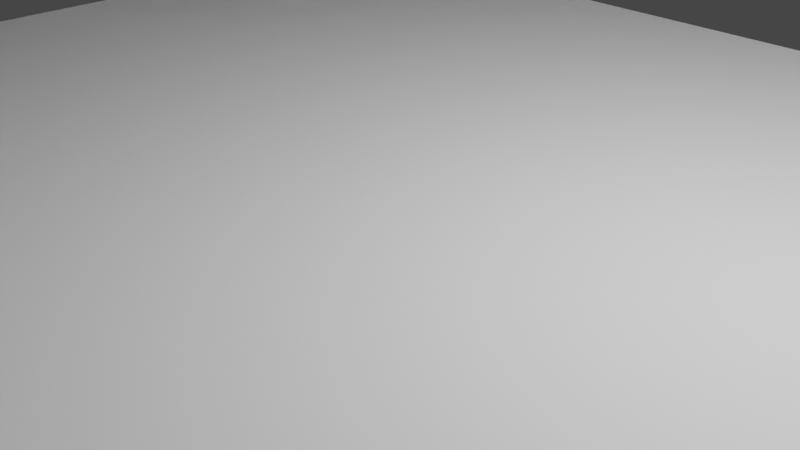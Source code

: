 # Source: SquareBooth.blend  (saved by Blender 2.93.21; exported with 4.5.12 LTS)
import bpy
from mathutils import Matrix  # noqa: F401  (used for matrix-valued properties, if any)

bpy.ops.wm.read_factory_settings(use_empty=True)
scene = bpy.context.scene
scene.name = 'Scene'

# ---- collections
col_collection = bpy.data.collections.new('Collection'); scene.collection.children.link(col_collection)

# ---- materials (node trees are filled in below, after node groups)
mat_table_pink = bpy.data.materials.new('Table Pink')
mat_table_pink.use_transparent_shadow = False

# ---- material node trees
mat_table_pink.use_nodes = True; mat_table_pink.node_tree.nodes.clear()
_N = mat_table_pink.node_tree.nodes; _L = mat_table_pink.node_tree.links
n0 = _N.new('ShaderNodeBsdfPrincipled'); n0.name = 'Principled BSDF'; n0.location = (10, 300)
n0.distribution = 'GGX'
n0.subsurface_method = 'BURLEY'
n0.inputs[0].default_value = (0.6551, 0.3929, 0.8, 1.0)
n0.inputs[1].default_value = 0.7647
n0.inputs[2].default_value = 0.08088
n0.inputs[3].default_value = 1.45
n0.inputs[27].default_value = (0.0, 0.0, 0.0, 1.0)
n0.inputs[28].default_value = 1.0
n1 = _N.new('ShaderNodeOutputMaterial'); n1.name = 'Material Output'; n1.location = (300, 300)
_L.new(n0.outputs[0], n1.inputs[0])
n1.is_active_output = True

# ---- world
world_world = bpy.data.worlds.new('World'); scene.world = world_world
world_world.use_nodes = True; world_world.node_tree.nodes.clear()
_N = world_world.node_tree.nodes; _L = world_world.node_tree.links
n0 = _N.new('ShaderNodeOutputWorld'); n0.name = 'World Output'; n0.location = (300, 300)
n1 = _N.new('ShaderNodeBackground'); n1.name = 'Background'; n1.location = (10, 300)
n1.inputs[0].default_value = (0.05088, 0.05088, 0.05088, 1.0)
_L.new(n1.outputs[0], n0.inputs[0])
n0.is_active_output = True
world_world.color = (0.05088, 0.05088, 0.05088)
world_world.use_sun_shadow = False
world_world.sun_shadow_jitter_overblur = 0.0

# ---- cameras
cam_camera = bpy.data.cameras.new('Camera')
cam_camera.clip_end = 100.0
cam_camera.ortho_scale = 7.314

# ---- lights
light_light = bpy.data.lights.new('Light', 'POINT')
light_light.transmission_factor = 0.0
light_light.energy = 1000.0
light_light.shadow_soft_size = 0.1
light_light.shadow_maximum_resolution = 0.006
light_light.use_absolute_resolution = True

# ---- meshes
me_cube_071 = bpy.data.meshes.new('Cube.071')
me_cube_071.from_pydata([(-1.0, -1.0, -1.0), (-1.0, -1.0, 1.0), (-1.0, 1.0, -1.0), (-1.0, 1.0, 1.0), (1.0, -1.0, -1.0), (1.0, -1.0, 1.0), (1.0, 1.0, -1.0), (1.0, 1.0, 1.0)], [], [(0, 1, 3, 2), (2, 3, 7, 6), (6, 7, 5, 4), (4, 5, 1, 0), (2, 6, 4, 0), (7, 3, 1, 5)])
_uv = me_cube_071.uv_layers.new(name='UVMap')
_uv.uv.foreach_set('vector', [0.375, 0.0, 0.625, 0.0, 0.625, 0.25, 0.375, 0.25, 0.375, 0.25, 0.625, 0.25, 0.625, 0.5, 0.375, 0.5, 0.375, 0.5, 0.625, 0.5, 0.625, 0.75, 0.375, 0.75, 0.375, 0.75, 0.625, 0.75, 0.625, 1.0, 0.375, 1.0, 0.125, 0.5, 0.375, 0.5, 0.375, 0.75, 0.125, 0.75, 0.625, 0.5, 0.875, 0.5, 0.875, 0.75, 0.625, 0.75])
me_cube_071.use_remesh_fix_poles = True
me_cube_071.use_remesh_preserve_attributes = False
me_cube_071.update()
me_cube_332 = bpy.data.meshes.new('Cube.332')
me_cube_332.from_pydata([(-1.0, -1.0, -11.1), (-1.0, -1.0, 1.0), (-1.0, 1.0, -11.1), (-1.0, 1.0, 1.0), (1.0, -1.0, -11.1), (1.0, -1.0, 1.0), (1.0, 1.0, -11.1), (1.0, 1.0, 1.0)], [], [(0, 1, 3, 2), (2, 3, 7, 6), (6, 7, 5, 4), (4, 5, 1, 0), (2, 6, 4, 0), (7, 3, 1, 5)])
_uv = me_cube_332.uv_layers.new(name='UVMap')
_uv.uv.foreach_set('vector', [0.375, 0.0, 0.625, 0.0, 0.625, 0.25, 0.375, 0.25, 0.375, 0.25, 0.625, 0.25, 0.625, 0.5, 0.375, 0.5, 0.375, 0.5, 0.625, 0.5, 0.625, 0.75, 0.375, 0.75, 0.375, 0.75, 0.625, 0.75, 0.625, 1.0, 0.375, 1.0, 0.125, 0.5, 0.375, 0.5, 0.375, 0.75, 0.125, 0.75, 0.625, 0.5, 0.875, 0.5, 0.875, 0.75, 0.625, 0.75])
me_cube_332.use_remesh_fix_poles = True
me_cube_332.use_remesh_preserve_attributes = False
me_cube_332.update()
me_cube_334 = bpy.data.meshes.new('Cube.334')
me_cube_334.from_pydata([(-1.0, -1.0, -8.33), (-1.0, -1.0, 1.0), (-1.0, 1.0, -8.33), (-1.0, 1.0, 1.0), (1.0, -1.0, -8.33), (1.0, -1.0, 1.0), (1.0, 1.0, -8.33), (1.0, 1.0, 1.0)], [], [(0, 1, 3, 2), (2, 3, 7, 6), (6, 7, 5, 4), (4, 5, 1, 0), (2, 6, 4, 0), (7, 3, 1, 5)])
_uv = me_cube_334.uv_layers.new(name='UVMap')
_uv.uv.foreach_set('vector', [0.375, 0.0, 0.625, 0.0, 0.625, 0.25, 0.375, 0.25, 0.375, 0.25, 0.625, 0.25, 0.625, 0.5, 0.375, 0.5, 0.375, 0.5, 0.625, 0.5, 0.625, 0.75, 0.375, 0.75, 0.375, 0.75, 0.625, 0.75, 0.625, 1.0, 0.375, 1.0, 0.125, 0.5, 0.375, 0.5, 0.375, 0.75, 0.125, 0.75, 0.625, 0.5, 0.875, 0.5, 0.875, 0.75, 0.625, 0.75])
me_cube_334.use_remesh_fix_poles = True
me_cube_334.use_remesh_preserve_attributes = False
me_cube_334.update()
me_cube_335 = bpy.data.meshes.new('Cube.335')
me_cube_335.from_pydata([(-1.0, -1.0, -8.33), (-1.0, -1.0, 1.0), (-1.0, 1.0, -8.33), (-1.0, 1.0, 1.0), (1.0, -1.0, -8.33), (1.0, -1.0, 1.0), (1.0, 1.0, -8.33), (1.0, 1.0, 1.0)], [], [(0, 1, 3, 2), (2, 3, 7, 6), (6, 7, 5, 4), (4, 5, 1, 0), (2, 6, 4, 0), (7, 3, 1, 5)])
_uv = me_cube_335.uv_layers.new(name='UVMap')
_uv.uv.foreach_set('vector', [0.375, 0.0, 0.625, 0.0, 0.625, 0.25, 0.375, 0.25, 0.375, 0.25, 0.625, 0.25, 0.625, 0.5, 0.375, 0.5, 0.375, 0.5, 0.625, 0.5, 0.625, 0.75, 0.375, 0.75, 0.375, 0.75, 0.625, 0.75, 0.625, 1.0, 0.375, 1.0, 0.125, 0.5, 0.375, 0.5, 0.375, 0.75, 0.125, 0.75, 0.625, 0.5, 0.875, 0.5, 0.875, 0.75, 0.625, 0.75])
me_cube_335.use_remesh_fix_poles = True
me_cube_335.use_remesh_preserve_attributes = False
me_cube_335.update()
me_cube_336 = bpy.data.meshes.new('Cube.336')
me_cube_336.from_pydata([(-1.0, -1.0, -8.33), (-1.0, -1.0, 1.0), (-1.0, 1.0, -8.33), (-1.0, 1.0, 1.0), (1.0, -1.0, -8.33), (1.0, -1.0, 1.0), (1.0, 1.0, -8.33), (1.0, 1.0, 1.0)], [], [(0, 1, 3, 2), (2, 3, 7, 6), (6, 7, 5, 4), (4, 5, 1, 0), (2, 6, 4, 0), (7, 3, 1, 5)])
_uv = me_cube_336.uv_layers.new(name='UVMap')
_uv.uv.foreach_set('vector', [0.375, 0.0, 0.625, 0.0, 0.625, 0.25, 0.375, 0.25, 0.375, 0.25, 0.625, 0.25, 0.625, 0.5, 0.375, 0.5, 0.375, 0.5, 0.625, 0.5, 0.625, 0.75, 0.375, 0.75, 0.375, 0.75, 0.625, 0.75, 0.625, 1.0, 0.375, 1.0, 0.125, 0.5, 0.375, 0.5, 0.375, 0.75, 0.125, 0.75, 0.625, 0.5, 0.875, 0.5, 0.875, 0.75, 0.625, 0.75])
me_cube_336.use_remesh_fix_poles = True
me_cube_336.use_remesh_preserve_attributes = False
me_cube_336.update()
me_cube_337 = bpy.data.meshes.new('Cube.337')
me_cube_337.from_pydata([(-1.0, -1.0, -8.33), (-1.0, -1.0, 1.0), (-1.0, 1.0, -8.33), (-1.0, 1.0, 1.0), (1.0, -1.0, -8.33), (1.0, -1.0, 1.0), (1.0, 1.0, -8.33), (1.0, 1.0, 1.0)], [], [(0, 1, 3, 2), (2, 3, 7, 6), (6, 7, 5, 4), (4, 5, 1, 0), (2, 6, 4, 0), (7, 3, 1, 5)])
_uv = me_cube_337.uv_layers.new(name='UVMap')
_uv.uv.foreach_set('vector', [0.375, 0.0, 0.625, 0.0, 0.625, 0.25, 0.375, 0.25, 0.375, 0.25, 0.625, 0.25, 0.625, 0.5, 0.375, 0.5, 0.375, 0.5, 0.625, 0.5, 0.625, 0.75, 0.375, 0.75, 0.375, 0.75, 0.625, 0.75, 0.625, 1.0, 0.375, 1.0, 0.125, 0.5, 0.375, 0.5, 0.375, 0.75, 0.125, 0.75, 0.625, 0.5, 0.875, 0.5, 0.875, 0.75, 0.625, 0.75])
me_cube_337.use_remesh_fix_poles = True
me_cube_337.use_remesh_preserve_attributes = False
me_cube_337.update()
me_text = bpy.data.meshes.new('Text')
me_text.from_pydata([(1.029, 0.093, 0.0), (0.768, 0.093, 0.0), (0.8041, 0.1365, 0.0), (0.8365, 0.1767, 0.0), (0.8653, 0.2139, 0.0), (0.8905, 0.2486, 0.0), (0.9124, 0.2811, 0.0), (0.931, 0.3118, 0.0), (0.9464, 0.341, 0.0), (0.9588, 0.3691, 0.0), (0.9682, 0.3965, 0.0), (0.9749, 0.4235, 0.0), (0.9787, 0.4506, 0.0), (0.98, 0.478, 0.0), (0.9783, 0.5087, 0.0), (0.9731, 0.5375, 0.0), (0.9648, 0.5644, 0.0), (0.9534, 0.5892, 0.0), (0.9391, 0.6117, 0.0), (0.9221, 0.6318, 0.0), (0.9026, 0.6492, 0.0), (0.8806, 0.6638, 0.0), (0.8564, 0.6754, 0.0), (0.8301, 0.684, 0.0), (0.8019, 0.6892, 0.0), (0.772, 0.691, 0.0), (0.7583, 0.6906, 0.0), (0.7448, 0.6892, 0.0), (0.7314, 0.687, 0.0), (0.718, 0.6839, 0.0), (0.7048, 0.6799, 0.0), (0.6915, 0.675, 0.0), (0.6782, 0.6692, 0.0), (0.665, 0.6624, 0.0), (0.6516, 0.6547, 0.0), (0.6382, 0.6461, 0.0), (0.6247, 0.6365, 0.0), (0.611, 0.626, 0.0), (0.611, 0.503, 0.0), (0.6246, 0.5195, 0.0), (0.6381, 0.5341, 0.0), (0.6514, 0.5469, 0.0), (0.6645, 0.558, 0.0), (0.6774, 0.5674, 0.0), (0.6903, 0.5753, 0.0), (0.7029, 0.5817, 0.0), (0.7155, 0.5867, 0.0), (0.728, 0.5905, 0.0), (0.7404, 0.593, 0.0), (0.7527, 0.5945, 0.0), (0.765, 0.595, 0.0), (0.7814, 0.5939, 0.0), (0.7969, 0.5907, 0.0), (0.8115, 0.5855, 0.0), (0.8251, 0.5785, 0.0), (0.8375, 0.5696, 0.0), (0.8486, 0.5591, 0.0), (0.8583, 0.547, 0.0), (0.8666, 0.5335, 0.0), (0.8731, 0.5186, 0.0), (0.878, 0.5025, 0.0), (0.881, 0.4853, 0.0), (0.882, 0.467, 0.0), (0.8817, 0.4532, 0.0), (0.8807, 0.4402, 0.0), (0.879, 0.4279, 0.0), (0.8767, 0.416, 0.0), (0.8737, 0.4045, 0.0), (0.87, 0.3933, 0.0), (0.8657, 0.382, 0.0), (0.8607, 0.3706, 0.0), (0.855, 0.359, 0.0), (0.8487, 0.347, 0.0), (0.8417, 0.3343, 0.0), (0.834, 0.321, 0.0), (0.8186, 0.2958, 0.0), (0.8015, 0.2697, 0.0), (0.783, 0.243, 0.0), (0.7634, 0.2158, 0.0), (0.743, 0.1884, 0.0), (0.7219, 0.161, 0.0), (0.7004, 0.1337, 0.0), (0.6789, 0.1069, 0.0), (0.6575, 0.08053, 0.0), (0.6366, 0.05498, 0.0), (0.6163, 0.0304, 0.0), (0.597, 0.007, 0.0), (0.597, 0.0, 0.0), (1.029, 0.0, 0.0), (0.075, 0.0, 0.0), (0.309, 0.0, 0.0), (0.3495, 0.001977, 0.0), (0.3857, 0.007648, 0.0), (0.4177, 0.01663, 0.0), (0.4457, 0.02852, 0.0), (0.4698, 0.04294, 0.0), (0.4901, 0.0595, 0.0), (0.5069, 0.07781, 0.0), (0.5203, 0.09748, 0.0), (0.5305, 0.1181, 0.0), (0.5375, 0.1394, 0.0), (0.5417, 0.1608, 0.0), (0.543, 0.182, 0.0), (0.5417, 0.2045, 0.0), (0.5379, 0.2258, 0.0), (0.5317, 0.246, 0.0), (0.5231, 0.2648, 0.0), (0.5123, 0.2823, 0.0), (0.4992, 0.2984, 0.0), (0.4841, 0.3129, 0.0), (0.4669, 0.3259, 0.0), (0.4477, 0.3371, 0.0), (0.4266, 0.3466, 0.0), (0.4037, 0.3543, 0.0), (0.379, 0.36, 0.0), (0.379, 0.362, 0.0), (0.396, 0.3696, 0.0), (0.4114, 0.378, 0.0), (0.4252, 0.3871, 0.0), (0.4375, 0.397, 0.0), (0.4483, 0.4077, 0.0), (0.4576, 0.4192, 0.0), (0.4655, 0.4317, 0.0), (0.4718, 0.445, 0.0), (0.4767, 0.4593, 0.0), (0.4802, 0.4745, 0.0), (0.4823, 0.4908, 0.0), (0.483, 0.508, 0.0), (0.4817, 0.5295, 0.0), (0.4777, 0.5508, 0.0), (0.4709, 0.5715, 0.0), (0.4612, 0.5913, 0.0), (0.4487, 0.61, 0.0), (0.4331, 0.6273, 0.0), (0.4145, 0.6427, 0.0), (0.3928, 0.656, 0.0), (0.3678, 0.6669, 0.0), (0.3396, 0.6751, 0.0), (0.308, 0.6802, 0.0), (0.273, 0.682, 0.0), (0.075, 0.682, 0.0), (0.173, 0.594, 0.0), (0.263, 0.594, 0.0), (0.2842, 0.5931, 0.0), (0.3031, 0.5905, 0.0), (0.3196, 0.5863, 0.0), (0.3339, 0.5807, 0.0), (0.346, 0.5738, 0.0), (0.3563, 0.5656, 0.0), (0.3646, 0.5564, 0.0), (0.3711, 0.5463, 0.0), (0.3761, 0.5354, 0.0), (0.3794, 0.5237, 0.0), (0.3814, 0.5116, 0.0), (0.382, 0.499, 0.0), (0.381, 0.4815, 0.0), (0.3781, 0.4656, 0.0), (0.3731, 0.4512, 0.0), (0.3662, 0.4383, 0.0), (0.3573, 0.4269, 0.0), (0.3464, 0.4171, 0.0), (0.3334, 0.4088, 0.0), (0.3184, 0.402, 0.0), (0.3014, 0.3968, 0.0), (0.2823, 0.393, 0.0), (0.2612, 0.3908, 0.0), (0.238, 0.39, 0.0), (0.173, 0.39, 0.0), (0.173, 0.302, 0.0), (0.291, 0.302, 0.0), (0.3156, 0.3011, 0.0), (0.3379, 0.2985, 0.0), (0.358, 0.2942, 0.0), (0.3759, 0.2883, 0.0), (0.3916, 0.281, 0.0), (0.4051, 0.2723, 0.0), (0.4165, 0.2622, 0.0), (0.4257, 0.251, 0.0), (0.4329, 0.2387, 0.0), (0.438, 0.2254, 0.0), (0.441, 0.2111, 0.0), (0.442, 0.196, 0.0), (0.4413, 0.1832, 0.0), (0.4392, 0.1703, 0.0), (0.4354, 0.1576, 0.0), (0.4297, 0.1453, 0.0), (0.422, 0.1337, 0.0), (0.4121, 0.1229, 0.0), (0.3998, 0.1131, 0.0), (0.385, 0.1047, 0.0), (0.3673, 0.0977, 0.0), (0.3467, 0.09246, 0.0), (0.323, 0.08915, 0.0), (0.296, 0.088, 0.0), (0.173, 0.088, 0.0), (0.772, 0.691, 0.1484), (0.7583, 0.6906, 0.1484), (0.8019, 0.6892, 0.1484), (0.7448, 0.6892, 0.1484), (0.7314, 0.687, 0.1484), (0.8301, 0.684, 0.1484), (0.718, 0.6839, 0.1484), (0.8564, 0.6754, 0.1484), (0.7048, 0.6799, 0.1484), (0.6915, 0.675, 0.1484), (0.8806, 0.6638, 0.1484), (0.6782, 0.6692, 0.1484), (0.665, 0.6624, 0.1484), (0.9026, 0.6492, 0.1484), (0.6516, 0.6547, 0.1484), (0.6382, 0.6461, 0.1484), (0.9221, 0.6318, 0.1484), (0.6247, 0.6365, 0.1484), (0.611, 0.626, 0.1484), (0.9391, 0.6117, 0.1484), (0.611, 0.503, 0.1484), (0.6246, 0.5195, 0.1484), (0.6381, 0.5341, 0.1484), (0.6514, 0.5469, 0.1484), (0.6645, 0.558, 0.1484), (0.6774, 0.5674, 0.1484), (0.6903, 0.5753, 0.1484), (0.7029, 0.5817, 0.1484), (0.7155, 0.5867, 0.1484), (0.728, 0.5905, 0.1484), (0.7404, 0.593, 0.1484), (0.7527, 0.5945, 0.1484), (0.765, 0.595, 0.1484), (0.9534, 0.5892, 0.1484), (0.7814, 0.5939, 0.1484), (0.7969, 0.5907, 0.1484), (0.8115, 0.5855, 0.1484), (0.9648, 0.5644, 0.1484), (0.8251, 0.5785, 0.1484), (0.8375, 0.5696, 0.1484), (0.8486, 0.5591, 0.1484), (0.9731, 0.5375, 0.1484), (0.8583, 0.547, 0.1484), (0.8666, 0.5335, 0.1484), (0.9783, 0.5087, 0.1484), (0.8731, 0.5186, 0.1484), (0.878, 0.5025, 0.1484), (0.98, 0.478, 0.1484), (0.881, 0.4853, 0.1484), (0.882, 0.467, 0.1484), (0.9787, 0.4506, 0.1484), (0.8817, 0.4532, 0.1484), (0.8807, 0.4402, 0.1484), (0.9749, 0.4235, 0.1484), (0.879, 0.4279, 0.1484), (0.8767, 0.416, 0.1484), (0.9682, 0.3965, 0.1484), (0.8737, 0.4045, 0.1484), (0.87, 0.3933, 0.1484), (0.9588, 0.3691, 0.1484), (0.8657, 0.382, 0.1484), (0.8607, 0.3706, 0.1484), (0.855, 0.359, 0.1484), (0.9464, 0.341, 0.1484), (0.8487, 0.347, 0.1484), (0.8417, 0.3343, 0.1484), (0.931, 0.3118, 0.1484), (0.834, 0.321, 0.1484), (0.8186, 0.2958, 0.1484), (0.9124, 0.2811, 0.1484), (0.8015, 0.2697, 0.1484), (0.8905, 0.2486, 0.1484), (0.783, 0.243, 0.1484), (0.8653, 0.2139, 0.1484), (0.7634, 0.2158, 0.1484), (0.743, 0.1884, 0.1484), (0.8365, 0.1767, 0.1484), (0.7219, 0.161, 0.1484), (0.8041, 0.1365, 0.1484), (0.7004, 0.1337, 0.1484), (0.768, 0.093, 0.1484), (0.6789, 0.1069, 0.1484), (0.6575, 0.08053, 0.1484), (1.029, 0.093, 0.1484), (1.029, -4.441e-16, 0.1484), (0.6366, 0.05498, 0.1484), (0.6163, 0.0304, 0.1484), (0.597, 0.007, 0.1484), (0.597, -4.441e-16, 0.1484), (0.075, -4.441e-16, 0.1484), (0.075, 0.682, 0.1484), (0.173, 0.594, 0.1484), (0.273, 0.682, 0.1484), (0.308, 0.6802, 0.1484), (0.3396, 0.6751, 0.1484), (0.3678, 0.6669, 0.1484), (0.3928, 0.656, 0.1484), (0.4145, 0.6427, 0.1484), (0.4331, 0.6273, 0.1484), (0.4487, 0.61, 0.1484), (0.263, 0.594, 0.1484), (0.4612, 0.5913, 0.1484), (0.173, 0.39, 0.1484), (0.2842, 0.5931, 0.1484), (0.3031, 0.5905, 0.1484), (0.4709, 0.5715, 0.1484), (0.3196, 0.5863, 0.1484), (0.3339, 0.5807, 0.1484), (0.346, 0.5738, 0.1484), (0.3563, 0.5656, 0.1484), (0.4777, 0.5508, 0.1484), (0.3646, 0.5564, 0.1484), (0.3711, 0.5463, 0.1484), (0.4817, 0.5295, 0.1484), (0.3761, 0.5354, 0.1484), (0.3794, 0.5237, 0.1484), (0.483, 0.508, 0.1484), (0.3814, 0.5116, 0.1484), (0.382, 0.499, 0.1484), (0.4823, 0.4908, 0.1484), (0.381, 0.4815, 0.1484), (0.4802, 0.4745, 0.1484), (0.3781, 0.4656, 0.1484), (0.4767, 0.4593, 0.1484), (0.3731, 0.4512, 0.1484), (0.4718, 0.445, 0.1484), (0.3662, 0.4383, 0.1484), (0.4655, 0.4317, 0.1484), (0.3573, 0.4269, 0.1484), (0.4576, 0.4192, 0.1484), (0.3464, 0.4171, 0.1484), (0.4483, 0.4077, 0.1484), (0.3334, 0.4088, 0.1484), (0.3184, 0.402, 0.1484), (0.4375, 0.397, 0.1484), (0.3014, 0.3968, 0.1484), (0.4252, 0.3871, 0.1484), (0.2823, 0.393, 0.1484), (0.2612, 0.3908, 0.1484), (0.238, 0.39, 0.1484), (0.173, 0.302, 0.1484), (0.4114, 0.378, 0.1484), (0.396, 0.3696, 0.1484), (0.379, 0.362, 0.1484), (0.379, 0.36, 0.1484), (0.4037, 0.3543, 0.1484), (0.4266, 0.3466, 0.1484), (0.4477, 0.3371, 0.1484), (0.4669, 0.3259, 0.1484), (0.4841, 0.3129, 0.1484), (0.291, 0.302, 0.1484), (0.4992, 0.2984, 0.1484), (0.173, 0.088, 0.1484), (0.3156, 0.3011, 0.1484), (0.3379, 0.2985, 0.1484), (0.358, 0.2942, 0.1484), (0.5123, 0.2823, 0.1484), (0.3759, 0.2883, 0.1484), (0.3916, 0.281, 0.1484), (0.5231, 0.2648, 0.1484), (0.4051, 0.2723, 0.1484), (0.4165, 0.2622, 0.1484), (0.5317, 0.246, 0.1484), (0.4257, 0.251, 0.1484), (0.4329, 0.2387, 0.1484), (0.5379, 0.2258, 0.1484), (0.438, 0.2254, 0.1484), (0.5417, 0.2045, 0.1484), (0.441, 0.2111, 0.1484), (0.442, 0.196, 0.1484), (0.543, 0.182, 0.1484), (0.4413, 0.1832, 0.1484), (0.4392, 0.1703, 0.1484), (0.5417, 0.1608, 0.1484), (0.4354, 0.1576, 0.1484), (0.5375, 0.1394, 0.1484), (0.4297, 0.1453, 0.1484), (0.422, 0.1337, 0.1484), (0.5305, 0.1181, 0.1484), (0.4121, 0.1229, 0.1484), (0.3998, 0.1131, 0.1484), (0.5203, 0.09748, 0.1484), (0.385, 0.1047, 0.1484), (0.3673, 0.0977, 0.1484), (0.3467, 0.09246, 0.1484), (0.5069, 0.07781, 0.1484), (0.323, 0.08915, 0.1484), (0.296, 0.088, 0.1484), (0.4901, 0.0595, 0.1484), (0.4698, 0.04294, 0.1484), (0.4457, 0.02852, 0.1484), (0.4177, 0.01663, 0.1484), (0.3857, 0.007648, 0.1484), (0.3495, 0.001977, 0.1484), (0.309, -4.441e-16, 0.1484)], [], [(8, 7, 6, 5, 4, 3, 2, 1, 0, 88, 87, 86, 85, 84, 83, 82, 81, 80, 79, 78, 77, 76, 75, 74, 73, 72, 71), (141, 167, 168, 194, 193, 89, 140), (139, 138, 137, 136, 135, 134, 133, 132, 131, 130, 129, 149, 148, 147, 146, 145, 144, 143, 142, 141, 140), (129, 128, 127, 126, 125, 124, 123, 122, 121, 120, 119, 118, 117, 116, 115, 114, 113, 112, 111, 110, 109, 108, 107, 106, 105, 104, 103, 102, 101, 100, 99, 98, 97, 96, 95, 94, 93, 92, 91, 90, 89, 193, 192, 191, 190, 189, 188, 187, 186, 185, 184, 183, 182, 181, 180, 179, 178, 177, 176, 175, 174, 173, 172, 171, 170, 169, 168, 167, 166, 165, 164, 163, 162, 161, 160, 159, 158, 157, 156, 155, 154, 153, 152, 151, 150, 149), (24, 23, 22, 21, 20, 19, 18, 17, 16, 15, 14, 13, 12, 11, 10, 9, 8, 71, 70, 69, 68, 67, 66, 65, 64, 63, 62, 61, 60, 59, 58, 57, 56, 55, 54, 53, 52, 51, 50, 49, 48, 47, 46, 45, 44, 43, 42, 41, 40, 39, 38, 37, 36, 35, 34, 33, 32, 31, 30, 29, 28, 27, 26, 25), (258, 257, 259, 260, 262, 263, 265, 267, 269, 270, 272, 274, 276, 277, 280, 281, 282, 283, 279, 278, 275, 273, 271, 268, 266, 264, 261), (286, 285, 284, 382, 347, 335, 297), (287, 285, 286, 295, 298, 299, 301, 302, 303, 304, 306, 305, 300, 296, 294, 293, 292, 291, 290, 289, 288), (305, 306, 307, 309, 310, 312, 313, 315, 317, 319, 321, 323, 325, 327, 328, 330, 332, 333, 334, 297, 335, 345, 348, 349, 350, 352, 353, 355, 356, 358, 359, 361, 363, 364, 366, 367, 369, 371, 372, 374, 375, 377, 378, 379, 381, 382, 284, 389, 388, 387, 386, 385, 384, 383, 380, 376, 373, 370, 368, 365, 362, 360, 357, 354, 351, 346, 344, 343, 342, 341, 340, 339, 338, 337, 336, 331, 329, 326, 324, 322, 320, 318, 316, 314, 311, 308), (197, 195, 196, 198, 199, 201, 203, 204, 206, 207, 209, 210, 212, 213, 215, 216, 217, 218, 219, 220, 221, 222, 223, 224, 225, 226, 227, 229, 230, 231, 233, 234, 235, 237, 238, 240, 241, 243, 244, 246, 247, 249, 250, 252, 253, 255, 256, 257, 258, 254, 251, 248, 245, 242, 239, 236, 232, 228, 214, 211, 208, 205, 202, 200), (155, 156, 317, 315), (37, 38, 215, 213), (124, 125, 316, 318), (38, 39, 216, 215), (156, 157, 319, 317), (39, 40, 217, 216), (123, 124, 318, 320), (40, 41, 218, 217), (157, 158, 321, 319), (41, 42, 219, 218), (122, 123, 320, 322), (42, 43, 220, 219), (158, 159, 323, 321), (43, 44, 221, 220), (121, 122, 322, 324), (44, 45, 222, 221), (159, 160, 325, 323), (45, 46, 223, 222), (120, 121, 324, 326), (46, 47, 224, 223), (160, 161, 327, 325), (47, 48, 225, 224), (161, 162, 328, 327), (48, 49, 226, 225), (119, 120, 326, 329), (49, 50, 227, 226), (162, 163, 330, 328), (17, 18, 214, 228), (118, 119, 329, 331), (50, 51, 229, 227), (163, 164, 332, 330), (51, 52, 230, 229), (164, 165, 333, 332), (52, 53, 231, 230), (165, 166, 334, 333), (16, 17, 228, 232), (53, 54, 233, 231), (166, 167, 297, 334), (54, 55, 234, 233), (117, 118, 331, 336), (55, 56, 235, 234), (116, 117, 336, 337), (15, 16, 232, 236), (115, 116, 337, 338), (56, 57, 237, 235), (114, 115, 338, 339), (57, 58, 238, 237), (113, 114, 339, 340), (14, 15, 236, 239), (112, 113, 340, 341), (58, 59, 240, 238), (111, 112, 341, 342), (59, 60, 241, 240), (110, 111, 342, 343), (13, 14, 239, 242), (109, 110, 343, 344), (60, 61, 243, 241), (168, 169, 345, 335), (61, 62, 244, 243), (108, 109, 344, 346), (12, 13, 242, 245), (194, 168, 335, 347), (62, 63, 246, 244), (169, 170, 348, 345), (63, 64, 247, 246), (170, 171, 349, 348), (11, 12, 245, 248), (171, 172, 350, 349), (64, 65, 249, 247), (107, 108, 346, 351), (65, 66, 250, 249), (172, 173, 352, 350), (10, 11, 248, 251), (173, 174, 353, 352), (66, 67, 252, 250), (106, 107, 351, 354), (67, 68, 253, 252), (174, 175, 355, 353), (9, 10, 251, 254), (175, 176, 356, 355), (68, 69, 255, 253), (105, 106, 354, 357), (69, 70, 256, 255), (176, 177, 358, 356), (70, 71, 257, 256), (177, 178, 359, 358), (104, 105, 357, 360), (8, 9, 254, 258), (178, 179, 361, 359), (71, 72, 259, 257), (103, 104, 360, 362), (72, 73, 260, 259), (179, 180, 363, 361), (7, 8, 258, 261), (180, 181, 364, 363), (73, 74, 262, 260), (102, 103, 362, 365), (74, 75, 263, 262), (181, 182, 366, 364), (6, 7, 261, 264), (182, 183, 367, 366), (75, 76, 265, 263), (101, 102, 365, 368), (5, 6, 264, 266), (183, 184, 369, 367), (76, 77, 267, 265), (100, 101, 368, 370), (4, 5, 266, 268), (184, 185, 371, 369), (77, 78, 269, 267), (185, 186, 372, 371), (78, 79, 270, 269), (99, 100, 370, 373), (3, 4, 268, 271), (186, 187, 374, 372), (79, 80, 272, 270), (187, 188, 375, 374), (2, 3, 271, 273), (98, 99, 373, 376), (80, 81, 274, 272), (188, 189, 377, 375), (1, 2, 273, 275), (189, 190, 378, 377), (81, 82, 276, 274), (190, 191, 379, 378), (82, 83, 277, 276), (97, 98, 376, 380), (0, 1, 275, 278), (191, 192, 381, 379), (88, 0, 278, 279), (192, 193, 382, 381), (83, 84, 280, 277), (84, 85, 281, 280), (193, 194, 347, 382), (85, 86, 282, 281), (96, 97, 380, 383), (86, 87, 283, 282), (95, 96, 383, 384), (87, 88, 279, 283), (94, 95, 384, 385), (140, 89, 284, 285), (93, 94, 385, 386), (92, 93, 386, 387), (139, 140, 285, 287), (91, 92, 387, 388), (138, 139, 287, 288), (89, 90, 389, 284), (137, 138, 288, 289), (90, 91, 388, 389), (136, 137, 289, 290), (135, 136, 290, 291), (134, 135, 291, 292), (133, 134, 292, 293), (132, 133, 293, 294), (141, 142, 295, 286), (131, 132, 294, 296), (167, 141, 286, 297), (142, 143, 298, 295), (143, 144, 299, 298), (25, 26, 196, 195), (130, 131, 296, 300), (24, 25, 195, 197), (144, 145, 301, 299), (26, 27, 198, 196), (145, 146, 302, 301), (27, 28, 199, 198), (146, 147, 303, 302), (23, 24, 197, 200), (147, 148, 304, 303), (28, 29, 201, 199), (129, 130, 300, 305), (22, 23, 200, 202), (148, 149, 306, 304), (29, 30, 203, 201), (30, 31, 204, 203), (149, 150, 307, 306), (21, 22, 202, 205), (128, 129, 305, 308), (31, 32, 206, 204), (150, 151, 309, 307), (32, 33, 207, 206), (151, 152, 310, 309), (20, 21, 205, 208), (127, 128, 308, 311), (33, 34, 209, 207), (152, 153, 312, 310), (34, 35, 210, 209), (153, 154, 313, 312), (19, 20, 208, 211), (126, 127, 311, 314), (35, 36, 212, 210), (154, 155, 315, 313), (36, 37, 213, 212), (125, 126, 314, 316), (18, 19, 211, 214)])
_uv = me_text.uv_layers.new(name='UVMap')
_uv.uv.foreach_set('vector', [0.09091, 0.0, 0.07955, 0.0, 0.06818, 0.0, 0.05682, 0.0, 0.04545, 0.0, 0.03409, 0.0, 0.02273, 0.0, 0.01136, 0.0, 0.0, 0.0, 1.0, 0.0, 0.9886, 0.0, 0.9773, 0.0, 0.9659, 0.0, 0.9545, 0.0, 0.9432, 0.0, 0.9318, 0.0, 0.9205, 0.0, 0.9091, 0.0, 0.8977, 0.0, 0.8864, 0.0, 0.875, 0.0, 0.8636, 0.0, 0.8523, 0.0, 0.8409, 0.0, 0.8295, 0.0, 0.8182, 0.0, 0.8068, 0.0, 0.4952, 0.0, 0.7429, 0.0, 0.7524, 0.0, 1.0, 0.0, 0.9905, 0.0, 0.0, 0.0, 0.4857, 0.0, 0.4762, 0.0, 0.4667, 0.0, 0.4571, 0.0, 0.4476, 0.0, 0.4381, 0.0, 0.4286, 0.0, 0.419, 0.0, 0.4095, 0.0, 0.4, 0.0, 0.3905, 0.0, 0.381, 0.0, 0.5714, 0.0, 0.5619, 0.0, 0.5524, 0.0, 0.5429, 0.0, 0.5333, 0.0, 0.5238, 0.0, 0.5143, 0.0, 0.5048, 0.0, 0.4952, 0.0, 0.4857, 0.0, 0.381, 0.0, 0.3714, 0.0, 0.3619, 0.0, 0.3524, 0.0, 0.3429, 0.0, 0.3333, 0.0, 0.3238, 0.0, 0.3143, 0.0, 0.3048, 0.0, 0.2952, 0.0, 0.2857, 0.0, 0.2762, 0.0, 0.2667, 0.0, 0.2571, 0.0, 0.2476, 0.0, 0.2381, 0.0, 0.2286, 0.0, 0.219, 0.0, 0.2095, 0.0, 0.2, 0.0, 0.1905, 0.0, 0.181, 0.0, 0.1714, 0.0, 0.1619, 0.0, 0.1524, 0.0, 0.1429, 0.0, 0.1333, 0.0, 0.1238, 0.0, 0.1143, 0.0, 0.1048, 0.0, 0.09524, 0.0, 0.08571, 0.0, 0.07619, 0.0, 0.06667, 0.0, 0.05714, 0.0, 0.04762, 0.0, 0.0381, 0.0, 0.02857, 0.0, 0.01905, 0.0, 0.009524, 0.0, 0.0, 0.0, 0.9905, 0.0, 0.981, 0.0, 0.9714, 0.0, 0.9619, 0.0, 0.9524, 0.0, 0.9429, 0.0, 0.9333, 0.0, 0.9238, 0.0, 0.9143, 0.0, 0.9048, 0.0, 0.8952, 0.0, 0.8857, 0.0, 0.8762, 0.0, 0.8667, 0.0, 0.8571, 0.0, 0.8476, 0.0, 0.8381, 0.0, 0.8286, 0.0, 0.819, 0.0, 0.8095, 0.0, 0.8, 0.0, 0.7905, 0.0, 0.781, 0.0, 0.7714, 0.0, 0.7619, 0.0, 0.7524, 0.0, 0.7429, 0.0, 0.7333, 0.0, 0.7238, 0.0, 0.7143, 0.0, 0.7048, 0.0, 0.6952, 0.0, 0.6857, 0.0, 0.6762, 0.0, 0.6667, 0.0, 0.6571, 0.0, 0.6476, 0.0, 0.6381, 0.0, 0.6286, 0.0, 0.619, 0.0, 0.6095, 0.0, 0.6, 0.0, 0.5905, 0.0, 0.581, 0.0, 0.5714, 0.0, 0.2727, 0.0, 0.2614, 0.0, 0.25, 0.0, 0.2386, 0.0, 0.2273, 0.0, 0.2159, 0.0, 0.2045, 0.0, 0.1932, 0.0, 0.1818, 0.0, 0.1705, 0.0, 0.1591, 0.0, 0.1477, 0.0, 0.1364, 0.0, 0.125, 0.0, 0.1136, 0.0, 0.1023, 0.0, 0.09091, 0.0, 0.8068, 0.0, 0.7955, 0.0, 0.7841, 0.0, 0.7727, 0.0, 0.7614, 0.0, 0.75, 0.0, 0.7386, 0.0, 0.7273, 0.0, 0.7159, 0.0, 0.7045, 0.0, 0.6932, 0.0, 0.6818, 0.0, 0.6705, 0.0, 0.6591, 0.0, 0.6477, 0.0, 0.6364, 0.0, 0.625, 0.0, 0.6136, 0.0, 0.6023, 0.0, 0.5909, 0.0, 0.5795, 0.0, 0.5682, 0.0, 0.5568, 0.0, 0.5455, 0.0, 0.5341, 0.0, 0.5227, 0.0, 0.5114, 0.0, 0.5, 0.0, 0.4886, 0.0, 0.4773, 0.0, 0.4659, 0.0, 0.4545, 0.0, 0.4432, 0.0, 0.4318, 0.0, 0.4205, 0.0, 0.4091, 0.0, 0.3977, 0.0, 0.3864, 0.0, 0.375, 0.0, 0.3636, 0.0, 0.3523, 0.0, 0.3409, 0.0, 0.3295, 0.0, 0.3182, 0.0, 0.3068, 0.0, 0.2955, 0.0, 0.2841, 0.0, 0.09091, 0.0, 0.8068, 0.0, 0.8182, 0.0, 0.8295, 0.0, 0.8409, 0.0, 0.8523, 0.0, 0.8636, 0.0, 0.875, 0.0, 0.8864, 0.0, 0.8977, 0.0, 0.9091, 0.0, 0.9205, 0.0, 0.9318, 0.0, 0.9432, 0.0, 0.9545, 0.0, 0.9659, 0.0, 0.9773, 0.0, 0.9886, 0.0, 1.0, 0.0, 0.0, 0.0, 0.01136, 0.0, 0.02273, 0.0, 0.03409, 0.0, 0.04545, 0.0, 0.05682, 0.0, 0.06818, 0.0, 0.07955, 0.0, 0.4952, 0.0, 0.4857, 0.0, 0.0, 0.0, 0.9905, 0.0, 1.0, 0.0, 0.7524, 0.0, 0.7429, 0.0, 0.4762, 0.0, 0.4857, 0.0, 0.4952, 0.0, 0.5048, 0.0, 0.5143, 0.0, 0.5238, 0.0, 0.5333, 0.0, 0.5429, 0.0, 0.5524, 0.0, 0.5619, 0.0, 0.5714, 0.0, 0.381, 0.0, 0.3905, 0.0, 0.4, 0.0, 0.4095, 0.0, 0.419, 0.0, 0.4286, 0.0, 0.4381, 0.0, 0.4476, 0.0, 0.4571, 0.0, 0.4667, 0.0, 0.381, 0.0, 0.5714, 0.0, 0.581, 0.0, 0.5905, 0.0, 0.6, 0.0, 0.6095, 0.0, 0.619, 0.0, 0.6286, 0.0, 0.6381, 0.0, 0.6476, 0.0, 0.6571, 0.0, 0.6667, 0.0, 0.6762, 0.0, 0.6857, 0.0, 0.6952, 0.0, 0.7048, 0.0, 0.7143, 0.0, 0.7238, 0.0, 0.7333, 0.0, 0.7429, 0.0, 0.7524, 0.0, 0.7619, 0.0, 0.7714, 0.0, 0.781, 0.0, 0.7905, 0.0, 0.8, 0.0, 0.8095, 0.0, 0.819, 0.0, 0.8286, 0.0, 0.8381, 0.0, 0.8476, 0.0, 0.8571, 0.0, 0.8667, 0.0, 0.8762, 0.0, 0.8857, 0.0, 0.8952, 0.0, 0.9048, 0.0, 0.9143, 0.0, 0.9238, 0.0, 0.9333, 0.0, 0.9429, 0.0, 0.9524, 0.0, 0.9619, 0.0, 0.9714, 0.0, 0.981, 0.0, 0.9905, 0.0, 0.0, 0.0, 0.009524, 0.0, 0.01905, 0.0, 0.02857, 0.0, 0.0381, 0.0, 0.04762, 0.0, 0.05714, 0.0, 0.06667, 0.0, 0.07619, 0.0, 0.08571, 0.0, 0.09524, 0.0, 0.1048, 0.0, 0.1143, 0.0, 0.1238, 0.0, 0.1333, 0.0, 0.1429, 0.0, 0.1524, 0.0, 0.1619, 0.0, 0.1714, 0.0, 0.181, 0.0, 0.1905, 0.0, 0.2, 0.0, 0.2095, 0.0, 0.219, 0.0, 0.2286, 0.0, 0.2381, 0.0, 0.2476, 0.0, 0.2571, 0.0, 0.2667, 0.0, 0.2762, 0.0, 0.2857, 0.0, 0.2952, 0.0, 0.3048, 0.0, 0.3143, 0.0, 0.3238, 0.0, 0.3333, 0.0, 0.3429, 0.0, 0.3524, 0.0, 0.3619, 0.0, 0.3714, 0.0, 0.2727, 0.0, 0.2841, 0.0, 0.2955, 0.0, 0.3068, 0.0, 0.3182, 0.0, 0.3295, 0.0, 0.3409, 0.0, 0.3523, 0.0, 0.3636, 0.0, 0.375, 0.0, 0.3864, 0.0, 0.3977, 0.0, 0.4091, 0.0, 0.4205, 0.0, 0.4318, 0.0, 0.4432, 0.0, 0.4545, 0.0, 0.4659, 0.0, 0.4773, 0.0, 0.4886, 0.0, 0.5, 0.0, 0.5114, 0.0, 0.5227, 0.0, 0.5341, 0.0, 0.5455, 0.0, 0.5568, 0.0, 0.5682, 0.0, 0.5795, 0.0, 0.5909, 0.0, 0.6023, 0.0, 0.6136, 0.0, 0.625, 0.0, 0.6364, 0.0, 0.6477, 0.0, 0.6591, 0.0, 0.6705, 0.0, 0.6818, 0.0, 0.6932, 0.0, 0.7045, 0.0, 0.7159, 0.0, 0.7273, 0.0, 0.7386, 0.0, 0.75, 0.0, 0.7614, 0.0, 0.7727, 0.0, 0.7841, 0.0, 0.7955, 0.0, 0.8068, 0.0, 0.09091, 0.0, 0.1023, 0.0, 0.1136, 0.0, 0.125, 0.0, 0.1364, 0.0, 0.1477, 0.0, 0.1591, 0.0, 0.1705, 0.0, 0.1818, 0.0, 0.1932, 0.0, 0.2045, 0.0, 0.2159, 0.0, 0.2273, 0.0, 0.2386, 0.0, 0.25, 0.0, 0.2614, 0.0, 0.6286, 0.0, 0.6381, 0.0, 0.6381, 0.0, 0.6286, 0.0, 0.4205, 0.0, 0.4318, 0.0, 0.4318, 0.0, 0.4205, 0.0, 0.3333, 0.0, 0.3429, 0.0, 0.3429, 0.0, 0.3333, 0.0, 0.4318, 0.0, 0.4432, 0.0, 0.4432, 0.0, 0.4318, 0.0, 0.6381, 0.0, 0.6476, 0.0, 0.6476, 0.0, 0.6381, 0.0, 0.4432, 0.0, 0.4545, 0.0, 0.4545, 0.0, 0.4432, 0.0, 0.3238, 0.0, 0.3333, 0.0, 0.3333, 0.0, 0.3238, 0.0, 0.4545, 0.0, 0.4659, 0.0, 0.4659, 0.0, 0.4545, 0.0, 0.6476, 0.0, 0.6571, 0.0, 0.6571, 0.0, 0.6476, 0.0, 0.4659, 0.0, 0.4773, 0.0, 0.4773, 0.0, 0.4659, 0.0, 0.3143, 0.0, 0.3238, 0.0, 0.3238, 0.0, 0.3143, 0.0, 0.4773, 0.0, 0.4886, 0.0, 0.4886, 0.0, 0.4773, 0.0, 0.6571, 0.0, 0.6667, 0.0, 0.6667, 0.0, 0.6571, 0.0, 0.4886, 0.0, 0.5, 0.0, 0.5, 0.0, 0.4886, 0.0, 0.3048, 0.0, 0.3143, 0.0, 0.3143, 0.0, 0.3048, 0.0, 0.5, 0.0, 0.5114, 0.0, 0.5114, 0.0, 0.5, 0.0, 0.6667, 0.0, 0.6762, 0.0, 0.6762, 0.0, 0.6667, 0.0, 0.5114, 0.0, 0.5227, 0.0, 0.5227, 0.0, 0.5114, 0.0, 0.2952, 0.0, 0.3048, 0.0, 0.3048, 0.0, 0.2952, 0.0, 0.5227, 0.0, 0.5341, 0.0, 0.5341, 0.0, 0.5227, 0.0, 0.6762, 0.0, 0.6857, 0.0, 0.6857, 0.0, 0.6762, 0.0, 0.5341, 0.0, 0.5455, 0.0, 0.5455, 0.0, 0.5341, 0.0, 0.6857, 0.0, 0.6952, 0.0, 0.6952, 0.0, 0.6857, 0.0, 0.5455, 0.0, 0.5568, 0.0, 0.5568, 0.0, 0.5455, 0.0, 0.2857, 0.0, 0.2952, 0.0, 0.2952, 0.0, 0.2857, 0.0, 0.5568, 0.0, 0.5682, 0.0, 0.5682, 0.0, 0.5568, 0.0, 0.6952, 0.0, 0.7048, 0.0, 0.7048, 0.0, 0.6952, 0.0, 0.1932, 0.0, 0.2045, 0.0, 0.2045, 0.0, 0.1932, 0.0, 0.2762, 0.0, 0.2857, 0.0, 0.2857, 0.0, 0.2762, 0.0, 0.5682, 0.0, 0.5795, 0.0, 0.5795, 0.0, 0.5682, 0.0, 0.7048, 0.0, 0.7143, 0.0, 0.7143, 0.0, 0.7048, 0.0, 0.5795, 0.0, 0.5909, 0.0, 0.5909, 0.0, 0.5795, 0.0, 0.7143, 0.0, 0.7238, 0.0, 0.7238, 0.0, 0.7143, 0.0, 0.5909, 0.0, 0.6023, 0.0, 0.6023, 0.0, 0.5909, 0.0, 0.7238, 0.0, 0.7333, 0.0, 0.7333, 0.0, 0.7238, 0.0, 0.1818, 0.0, 0.1932, 0.0, 0.1932, 0.0, 0.1818, 0.0, 0.6023, 0.0, 0.6136, 0.0, 0.6136, 0.0, 0.6023, 0.0, 0.7333, 0.0, 0.7429, 0.0, 0.7429, 0.0, 0.7333, 0.0, 0.6136, 0.0, 0.625, 0.0, 0.625, 0.0, 0.6136, 0.0, 0.2667, 0.0, 0.2762, 0.0, 0.2762, 0.0, 0.2667, 0.0, 0.625, 0.0, 0.6364, 0.0, 0.6364, 0.0, 0.625, 0.0, 0.2571, 0.0, 0.2667, 0.0, 0.2667, 0.0, 0.2571, 0.0, 0.1705, 0.0, 0.1818, 0.0, 0.1818, 0.0, 0.1705, 0.0, 0.2476, 0.0, 0.2571, 0.0, 0.2571, 0.0, 0.2476, 0.0, 0.6364, 0.0, 0.6477, 0.0, 0.6477, 0.0, 0.6364, 0.0, 0.2381, 0.0, 0.2476, 0.0, 0.2476, 0.0, 0.2381, 0.0, 0.6477, 0.0, 0.6591, 0.0, 0.6591, 0.0, 0.6477, 0.0, 0.2286, 0.0, 0.2381, 0.0, 0.2381, 0.0, 0.2286, 0.0, 0.1591, 0.0, 0.1705, 0.0, 0.1705, 0.0, 0.1591, 0.0, 0.219, 0.0, 0.2286, 0.0, 0.2286, 0.0, 0.219, 0.0, 0.6591, 0.0, 0.6705, 0.0, 0.6705, 0.0, 0.6591, 0.0, 0.2095, 0.0, 0.219, 0.0, 0.219, 0.0, 0.2095, 0.0, 0.6705, 0.0, 0.6818, 0.0, 0.6818, 0.0, 0.6705, 0.0, 0.2, 0.0, 0.2095, 0.0, 0.2095, 0.0, 0.2, 0.0, 0.1477, 0.0, 0.1591, 0.0, 0.1591, 0.0, 0.1477, 0.0, 0.1905, 0.0, 0.2, 0.0, 0.2, 0.0, 0.1905, 0.0, 0.6818, 0.0, 0.6932, 0.0, 0.6932, 0.0, 0.6818, 0.0, 0.7524, 0.0, 0.7619, 0.0, 0.7619, 0.0, 0.7524, 0.0, 0.6932, 0.0, 0.7045, 0.0, 0.7045, 0.0, 0.6932, 0.0, 0.181, 0.0, 0.1905, 0.0, 0.1905, 0.0, 0.181, 0.0, 0.1364, 0.0, 0.1477, 0.0, 0.1477, 0.0, 0.1364, 0.0, 1.0, 0.0, 0.7524, 0.0, 0.7524, 0.0, 1.0, 0.0, 0.7045, 0.0, 0.7159, 0.0, 0.7159, 0.0, 0.7045, 0.0, 0.7619, 0.0, 0.7714, 0.0, 0.7714, 0.0, 0.7619, 0.0, 0.7159, 0.0, 0.7273, 0.0, 0.7273, 0.0, 0.7159, 0.0, 0.7714, 0.0, 0.781, 0.0, 0.781, 0.0, 0.7714, 0.0, 0.125, 0.0, 0.1364, 0.0, 0.1364, 0.0, 0.125, 0.0, 0.781, 0.0, 0.7905, 0.0, 0.7905, 0.0, 0.781, 0.0, 0.7273, 0.0, 0.7386, 0.0, 0.7386, 0.0, 0.7273, 0.0, 0.1714, 0.0, 0.181, 0.0, 0.181, 0.0, 0.1714, 0.0, 0.7386, 0.0, 0.75, 0.0, 0.75, 0.0, 0.7386, 0.0, 0.7905, 0.0, 0.8, 0.0, 0.8, 0.0, 0.7905, 0.0, 0.1136, 0.0, 0.125, 0.0, 0.125, 0.0, 0.1136, 0.0, 0.8, 0.0, 0.8095, 0.0, 0.8095, 0.0, 0.8, 0.0, 0.75, 0.0, 0.7614, 0.0, 0.7614, 0.0, 0.75, 0.0, 0.1619, 0.0, 0.1714, 0.0, 0.1714, 0.0, 0.1619, 0.0, 0.7614, 0.0, 0.7727, 0.0, 0.7727, 0.0, 0.7614, 0.0, 0.8095, 0.0, 0.819, 0.0, 0.819, 0.0, 0.8095, 0.0, 0.1023, 0.0, 0.1136, 0.0, 0.1136, 0.0, 0.1023, 0.0, 0.819, 0.0, 0.8286, 0.0, 0.8286, 0.0, 0.819, 0.0, 0.7727, 0.0, 0.7841, 0.0, 0.7841, 0.0, 0.7727, 0.0, 0.1524, 0.0, 0.1619, 0.0, 0.1619, 0.0, 0.1524, 0.0, 0.7841, 0.0, 0.7955, 0.0, 0.7955, 0.0, 0.7841, 0.0, 0.8286, 0.0, 0.8381, 0.0, 0.8381, 0.0, 0.8286, 0.0, 0.7955, 0.0, 0.8068, 0.0, 0.8068, 0.0, 0.7955, 0.0, 0.8381, 0.0, 0.8476, 0.0, 0.8476, 0.0, 0.8381, 0.0, 0.1429, 0.0, 0.1524, 0.0, 0.1524, 0.0, 0.1429, 0.0, 0.09091, 0.0, 0.1023, 0.0, 0.1023, 0.0, 0.09091, 0.0, 0.8476, 0.0, 0.8571, 0.0, 0.8571, 0.0, 0.8476, 0.0, 0.8068, 0.0, 0.8182, 0.0, 0.8182, 0.0, 0.8068, 0.0, 0.1333, 0.0, 0.1429, 0.0, 0.1429, 0.0, 0.1333, 0.0, 0.8182, 0.0, 0.8295, 0.0, 0.8295, 0.0, 0.8182, 0.0, 0.8571, 0.0, 0.8667, 0.0, 0.8667, 0.0, 0.8571, 0.0, 0.07955, 0.0, 0.09091, 0.0, 0.09091, 0.0, 0.07955, 0.0, 0.8667, 0.0, 0.8762, 0.0, 0.8762, 0.0, 0.8667, 0.0, 0.8295, 0.0, 0.8409, 0.0, 0.8409, 0.0, 0.8295, 0.0, 0.1238, 0.0, 0.1333, 0.0, 0.1333, 0.0, 0.1238, 0.0, 0.8409, 0.0, 0.8523, 0.0, 0.8523, 0.0, 0.8409, 0.0, 0.8762, 0.0, 0.8857, 0.0, 0.8857, 0.0, 0.8762, 0.0, 0.06818, 0.0, 0.07955, 0.0, 0.07955, 0.0, 0.06818, 0.0, 0.8857, 0.0, 0.8952, 0.0, 0.8952, 0.0, 0.8857, 0.0, 0.8523, 0.0, 0.8636, 0.0, 0.8636, 0.0, 0.8523, 0.0, 0.1143, 0.0, 0.1238, 0.0, 0.1238, 0.0, 0.1143, 0.0, 0.05682, 0.0, 0.06818, 0.0, 0.06818, 0.0, 0.05682, 0.0, 0.8952, 0.0, 0.9048, 0.0, 0.9048, 0.0, 0.8952, 0.0, 0.8636, 0.0, 0.875, 0.0, 0.875, 0.0, 0.8636, 0.0, 0.1048, 0.0, 0.1143, 0.0, 0.1143, 0.0, 0.1048, 0.0, 0.04545, 0.0, 0.05682, 0.0, 0.05682, 0.0, 0.04545, 0.0, 0.9048, 0.0, 0.9143, 0.0, 0.9143, 0.0, 0.9048, 0.0, 0.875, 0.0, 0.8864, 0.0, 0.8864, 0.0, 0.875, 0.0, 0.9143, 0.0, 0.9238, 0.0, 0.9238, 0.0, 0.9143, 0.0, 0.8864, 0.0, 0.8977, 0.0, 0.8977, 0.0, 0.8864, 0.0, 0.09524, 0.0, 0.1048, 0.0, 0.1048, 0.0, 0.09524, 0.0, 0.03409, 0.0, 0.04545, 0.0, 0.04545, 0.0, 0.03409, 0.0, 0.9238, 0.0, 0.9333, 0.0, 0.9333, 0.0, 0.9238, 0.0, 0.8977, 0.0, 0.9091, 0.0, 0.9091, 0.0, 0.8977, 0.0, 0.9333, 0.0, 0.9429, 0.0, 0.9429, 0.0, 0.9333, 0.0, 0.02273, 0.0, 0.03409, 0.0, 0.03409, 0.0, 0.02273, 0.0, 0.08571, 0.0, 0.09524, 0.0, 0.09524, 0.0, 0.08571, 0.0, 0.9091, 0.0, 0.9205, 0.0, 0.9205, 0.0, 0.9091, 0.0, 0.9429, 0.0, 0.9524, 0.0, 0.9524, 0.0, 0.9429, 0.0, 0.01136, 0.0, 0.02273, 0.0, 0.02273, 0.0, 0.01136, 0.0, 0.9524, 0.0, 0.9619, 0.0, 0.9619, 0.0, 0.9524, 0.0, 0.9205, 0.0, 0.9318, 0.0, 0.9318, 0.0, 0.9205, 0.0, 0.9619, 0.0, 0.9714, 0.0, 0.9714, 0.0, 0.9619, 0.0, 0.9318, 0.0, 0.9432, 0.0, 0.9432, 0.0, 0.9318, 0.0, 0.07619, 0.0, 0.08571, 0.0, 0.08571, 0.0, 0.07619, 0.0, 0.0, 0.0, 0.01136, 0.0, 0.01136, 0.0, 0.0, 0.0, 0.9714, 0.0, 0.981, 0.0, 0.981, 0.0, 0.9714, 0.0, 1.0, 0.0, 0.0, 0.0, 0.0, 0.0, 1.0, 0.0, 0.981, 0.0, 0.9905, 0.0, 0.9905, 0.0, 0.981, 0.0, 0.9432, 0.0, 0.9545, 0.0, 0.9545, 0.0, 0.9432, 0.0, 0.9545, 0.0, 0.9659, 0.0, 0.9659, 0.0, 0.9545, 0.0, 0.9905, 0.0, 1.0, 0.0, 1.0, 0.0, 0.9905, 0.0, 0.9659, 0.0, 0.9773, 0.0, 0.9773, 0.0, 0.9659, 0.0, 0.06667, 0.0, 0.07619, 0.0, 0.07619, 0.0, 0.06667, 0.0, 0.9773, 0.0, 0.9886, 0.0, 0.9886, 0.0, 0.9773, 0.0, 0.05714, 0.0, 0.06667, 0.0, 0.06667, 0.0, 0.05714, 0.0, 0.9886, 0.0, 1.0, 0.0, 1.0, 0.0, 0.9886, 0.0, 0.04762, 0.0, 0.05714, 0.0, 0.05714, 0.0, 0.04762, 0.0, 0.4857, 0.0, 0.0, 0.0, 0.0, 0.0, 0.4857, 0.0, 0.0381, 0.0, 0.04762, 0.0, 0.04762, 0.0, 0.0381, 0.0, 0.02857, 0.0, 0.0381, 0.0, 0.0381, 0.0, 0.02857, 0.0, 0.4762, 0.0, 0.4857, 0.0, 0.4857, 0.0, 0.4762, 0.0, 0.01905, 0.0, 0.02857, 0.0, 0.02857, 0.0, 0.01905, 0.0, 0.4667, 0.0, 0.4762, 0.0, 0.4762, 0.0, 0.4667, 0.0, 0.0, 0.0, 0.009524, 0.0, 0.009524, 0.0, 0.0, 0.0, 0.4571, 0.0, 0.4667, 0.0, 0.4667, 0.0, 0.4571, 0.0, 0.009524, 0.0, 0.01905, 0.0, 0.01905, 0.0, 0.009524, 0.0, 0.4476, 0.0, 0.4571, 0.0, 0.4571, 0.0, 0.4476, 0.0, 0.4381, 0.0, 0.4476, 0.0, 0.4476, 0.0, 0.4381, 0.0, 0.4286, 0.0, 0.4381, 0.0, 0.4381, 0.0, 0.4286, 0.0, 0.419, 0.0, 0.4286, 0.0, 0.4286, 0.0, 0.419, 0.0, 0.4095, 0.0, 0.419, 0.0, 0.419, 0.0, 0.4095, 0.0, 0.4952, 0.0, 0.5048, 0.0, 0.5048, 0.0, 0.4952, 0.0, 0.4, 0.0, 0.4095, 0.0, 0.4095, 0.0, 0.4, 0.0, 0.7429, 0.0, 0.4952, 0.0, 0.4952, 0.0, 0.7429, 0.0, 0.5048, 0.0, 0.5143, 0.0, 0.5143, 0.0, 0.5048, 0.0, 0.5143, 0.0, 0.5238, 0.0, 0.5238, 0.0, 0.5143, 0.0, 0.2841, 0.0, 0.2955, 0.0, 0.2955, 0.0, 0.2841, 0.0, 0.3905, 0.0, 0.4, 0.0, 0.4, 0.0, 0.3905, 0.0, 0.2727, 0.0, 0.2841, 0.0, 0.2841, 0.0, 0.2727, 0.0, 0.5238, 0.0, 0.5333, 0.0, 0.5333, 0.0, 0.5238, 0.0, 0.2955, 0.0, 0.3068, 0.0, 0.3068, 0.0, 0.2955, 0.0, 0.5333, 0.0, 0.5429, 0.0, 0.5429, 0.0, 0.5333, 0.0, 0.3068, 0.0, 0.3182, 0.0, 0.3182, 0.0, 0.3068, 0.0, 0.5429, 0.0, 0.5524, 0.0, 0.5524, 0.0, 0.5429, 0.0, 0.2614, 0.0, 0.2727, 0.0, 0.2727, 0.0, 0.2614, 0.0, 0.5524, 0.0, 0.5619, 0.0, 0.5619, 0.0, 0.5524, 0.0, 0.3182, 0.0, 0.3295, 0.0, 0.3295, 0.0, 0.3182, 0.0, 0.381, 0.0, 0.3905, 0.0, 0.3905, 0.0, 0.381, 0.0, 0.25, 0.0, 0.2614, 0.0, 0.2614, 0.0, 0.25, 0.0, 0.5619, 0.0, 0.5714, 0.0, 0.5714, 0.0, 0.5619, 0.0, 0.3295, 0.0, 0.3409, 0.0, 0.3409, 0.0, 0.3295, 0.0, 0.3409, 0.0, 0.3523, 0.0, 0.3523, 0.0, 0.3409, 0.0, 0.5714, 0.0, 0.581, 0.0, 0.581, 0.0, 0.5714, 0.0, 0.2386, 0.0, 0.25, 0.0, 0.25, 0.0, 0.2386, 0.0, 0.3714, 0.0, 0.381, 0.0, 0.381, 0.0, 0.3714, 0.0, 0.3523, 0.0, 0.3636, 0.0, 0.3636, 0.0, 0.3523, 0.0, 0.581, 0.0, 0.5905, 0.0, 0.5905, 0.0, 0.581, 0.0, 0.3636, 0.0, 0.375, 0.0, 0.375, 0.0, 0.3636, 0.0, 0.5905, 0.0, 0.6, 0.0, 0.6, 0.0, 0.5905, 0.0, 0.2273, 0.0, 0.2386, 0.0, 0.2386, 0.0, 0.2273, 0.0, 0.3619, 0.0, 0.3714, 0.0, 0.3714, 0.0, 0.3619, 0.0, 0.375, 0.0, 0.3864, 0.0, 0.3864, 0.0, 0.375, 0.0, 0.6, 0.0, 0.6095, 0.0, 0.6095, 0.0, 0.6, 0.0, 0.3864, 0.0, 0.3977, 0.0, 0.3977, 0.0, 0.3864, 0.0, 0.6095, 0.0, 0.619, 0.0, 0.619, 0.0, 0.6095, 0.0, 0.2159, 0.0, 0.2273, 0.0, 0.2273, 0.0, 0.2159, 0.0, 0.3524, 0.0, 0.3619, 0.0, 0.3619, 0.0, 0.3524, 0.0, 0.3977, 0.0, 0.4091, 0.0, 0.4091, 0.0, 0.3977, 0.0, 0.619, 0.0, 0.6286, 0.0, 0.6286, 0.0, 0.619, 0.0, 0.4091, 0.0, 0.4205, 0.0, 0.4205, 0.0, 0.4091, 0.0, 0.3429, 0.0, 0.3524, 0.0, 0.3524, 0.0, 0.3429, 0.0, 0.2045, 0.0, 0.2159, 0.0, 0.2159, 0.0, 0.2045, 0.0])
me_text.materials.append(mat_table_pink)
me_text.use_remesh_fix_poles = True
me_text.use_remesh_preserve_attributes = False
me_text.update()

# ---- objects
ob_light = bpy.data.objects.new('Light', light_light)
ob_camera = bpy.data.objects.new('Camera', cam_camera)
ob_cube_333 = bpy.data.objects.new('Cube.333', me_cube_071)
ob_cube_334 = bpy.data.objects.new('Cube.334', me_cube_332)
ob_cube_335 = bpy.data.objects.new('Cube.335', me_cube_334)
ob_cube_336 = bpy.data.objects.new('Cube.336', me_cube_335)
ob_cube_337 = bpy.data.objects.new('Cube.337', me_cube_336)
ob_cube_338 = bpy.data.objects.new('Cube.338', me_cube_337)
ob_text = bpy.data.objects.new('Text', me_text)

# ---- transforms, parenting, visibility, modifiers, constraints
ob_light.location = (4.076, 1.005, 5.904)
ob_light.rotation_euler = (0.6503, 0.05522, 1.866)
ob_light.lock_rotations_4d = False
ob_light.empty_display_type = 'ARROWS'
ob_light.color = (0.0, 0.0, 0.0, 0.0)
ob_light.lineart.crease_threshold = 0.0
ob_camera.location = (7.359, -6.926, 4.958)
ob_camera.rotation_euler = (1.109, 0.0, 0.8149)
ob_camera.lock_rotations_4d = False
ob_camera.empty_display_type = 'ARROWS'
ob_camera.color = (0.0, 0.0, 0.0, 0.0)
ob_camera.display_type = 'WIRE'
ob_camera.lineart.crease_threshold = 0.0
ob_cube_333.location = (-0.1392, -0.02941, 0.1674)
ob_cube_333.scale = (8.377, 7.239, 0.1197)
ob_cube_334.location = (-0.1392, -0.02941, 9.877)
ob_cube_334.scale = (8.377, 7.239, 0.1197)
ob_cube_335.location = (7.795, 6.803, 8.548)
ob_cube_335.scale = (0.1816, 0.1816, 1.0)
ob_cube_336.location = (-8.196, 6.803, 8.548)
ob_cube_336.scale = (0.1816, 0.1816, 1.0)
ob_cube_337.location = (-8.196, -6.949, 8.548)
ob_cube_337.scale = (0.1816, 0.1816, 1.0)
ob_cube_338.location = (7.795, -6.949, 8.548)
ob_cube_338.scale = (0.1816, 0.1816, 1.0)
ob_text.location = (8.24, 4.801, 8.93)
ob_text.rotation_euler = (1.571, 0.0, 1.571)
ob_text.scale = (1.723, 1.723, 1.723)

# ---- collection membership
col_collection.objects.link(ob_light)
col_collection.objects.link(ob_camera)
col_collection.objects.link(ob_cube_333)
col_collection.objects.link(ob_cube_334)
col_collection.objects.link(ob_cube_335)
col_collection.objects.link(ob_cube_336)
col_collection.objects.link(ob_cube_337)
col_collection.objects.link(ob_cube_338)
col_collection.objects.link(ob_text)

# ---- scene / render settings (as saved in the file)
scene.camera = ob_camera
scene.frame_start = 1; scene.frame_end = 250; scene.frame_set(1)
scene.render.engine = 'BLENDER_EEVEE_NEXT'
scene.cycles.use_denoising = False
scene.cycles.samples = 128
scene.cycles.sampling_pattern = 'TABULATED_SOBOL'
scene.cycles.use_adaptive_sampling = False
scene.cycles.use_light_tree = False
scene.view_settings.view_transform = 'Filmic'
bpy.context.view_layer.update()
